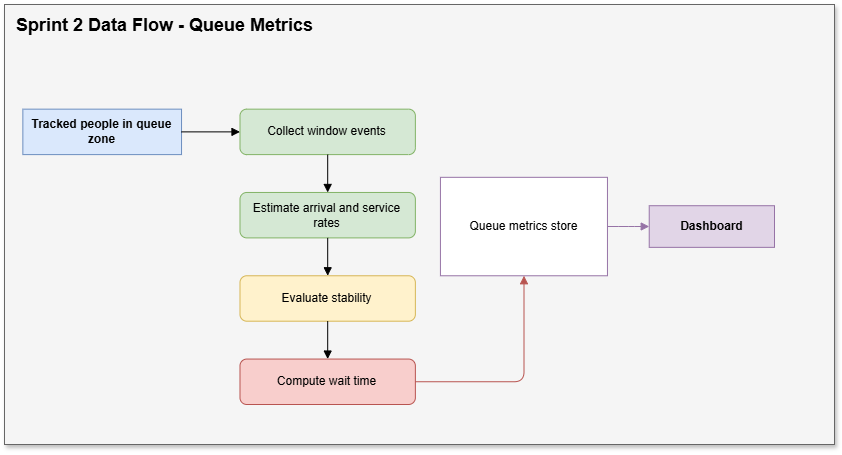

The diagram above was exported from draw.io. Its source (the exported page's mxGraphModel, read from the mxfile embedded in the PNG):
<mxGraphModel dx="510" dy="723" grid="1" gridSize="10" guides="1" tooltips="1" connect="1" arrows="1" fold="1" page="1" pageScale="1" pageWidth="1900" pageHeight="1200" background="#ffffff" math="0" shadow="0">
  <root>
    <mxCell id="0" />
    <mxCell id="1" parent="0" />
    <mxCell id="2" value="" style="group;shadow=1;fillColor=#f5f5f5;fontColor=#333333;strokeColor=#666666;container=0;movable=0;resizable=0;rotatable=0;deletable=0;editable=0;locked=1;connectable=0;" vertex="1" connectable="0" parent="1">
      <mxGeometry x="50" y="10" width="830" height="440" as="geometry" />
    </mxCell>
    <mxCell id="title" value="Sprint 2 Data Flow - Queue Metrics" style="text;html=1;strokeColor=none;fillColor=none;align=left;verticalAlign=middle;fontStyle=1;fontSize=18;" parent="1" vertex="1">
      <mxGeometry x="60" y="20" width="350.7692307692308" height="22.71844660194174" as="geometry" />
    </mxCell>
    <mxCell id="e1" value="Tracked people in queue zone" style="shape=rectangle;whiteSpace=wrap;html=1;fillColor=#dae8fc;strokeColor=#6c8ebf;fontStyle=1;" parent="1" vertex="1">
      <mxGeometry x="68.35164835164835" y="114.66019417475727" width="158.6813186813187" height="45.43689320388348" as="geometry" />
    </mxCell>
    <mxCell id="p1" value="Collect window events" style="rounded=1;whiteSpace=wrap;html=1;fillColor=#d5e8d4;strokeColor=#82b366;" parent="1" vertex="1">
      <mxGeometry x="285.4945054945056" y="114.66019417475727" width="175.3846153846154" height="45.43689320388348" as="geometry" />
    </mxCell>
    <mxCell id="p2" value="Estimate arrival and service rates" style="rounded=1;whiteSpace=wrap;html=1;fillColor=#d5e8d4;strokeColor=#82b366;" parent="1" vertex="1">
      <mxGeometry x="285.4945054945056" y="197.96116504854365" width="175.3846153846154" height="45.43689320388348" as="geometry" />
    </mxCell>
    <mxCell id="p3" value="Evaluate stability" style="rounded=1;whiteSpace=wrap;html=1;fillColor=#fff2cc;strokeColor=#d6b656;" parent="1" vertex="1">
      <mxGeometry x="285.4945054945056" y="281.26213592233" width="175.3846153846154" height="45.43689320388348" as="geometry" />
    </mxCell>
    <mxCell id="p4" value="Compute wait time" style="rounded=1;whiteSpace=wrap;html=1;fillColor=#f8cecc;strokeColor=#b85450;" parent="1" vertex="1">
      <mxGeometry x="285.4945054945056" y="364.5631067961164" width="175.3846153846154" height="45.43689320388348" as="geometry" />
    </mxCell>
    <mxCell id="store" value="Queue metrics store" style="shape=database;whiteSpace=wrap;html=1;fillColor=#ffffff;strokeColor=#9673a6;" parent="1" vertex="1">
      <mxGeometry x="485.93406593406604" y="182.81553398058247" width="167.03296703296706" height="98.44660194174756" as="geometry" />
    </mxCell>
    <mxCell id="o1" value="Dashboard" style="shape=rectangle;whiteSpace=wrap;html=1;fillColor=#e1d5e7;strokeColor=#9673a6;fontStyle=1;" parent="1" vertex="1">
      <mxGeometry x="694.7252747252747" y="211.21359223300965" width="125.2747252747253" height="41.650485436893184" as="geometry" />
    </mxCell>
    <mxCell id="f1" style="endArrow=block;html=1;edgeStyle=orthogonalEdgeStyle;" parent="1" source="e1" target="p1" edge="1">
      <mxGeometry relative="1" as="geometry" />
    </mxCell>
    <mxCell id="f2" style="endArrow=block;html=1;edgeStyle=orthogonalEdgeStyle;" parent="1" source="p1" target="p2" edge="1">
      <mxGeometry relative="1" as="geometry" />
    </mxCell>
    <mxCell id="f3" style="endArrow=block;html=1;edgeStyle=orthogonalEdgeStyle;" parent="1" source="p2" target="p3" edge="1">
      <mxGeometry relative="1" as="geometry" />
    </mxCell>
    <mxCell id="f4" style="endArrow=block;html=1;edgeStyle=orthogonalEdgeStyle;" parent="1" source="p3" target="p4" edge="1">
      <mxGeometry relative="1" as="geometry" />
    </mxCell>
    <mxCell id="f5" style="endArrow=block;html=1;edgeStyle=orthogonalEdgeStyle;strokeColor=#b85450;" parent="1" source="p4" target="store" edge="1">
      <mxGeometry relative="1" as="geometry" />
    </mxCell>
    <mxCell id="f6" style="endArrow=block;html=1;edgeStyle=orthogonalEdgeStyle;strokeColor=#9673a6;" parent="1" source="store" target="o1" edge="1">
      <mxGeometry relative="1" as="geometry" />
    </mxCell>
  </root>
</mxGraphModel>